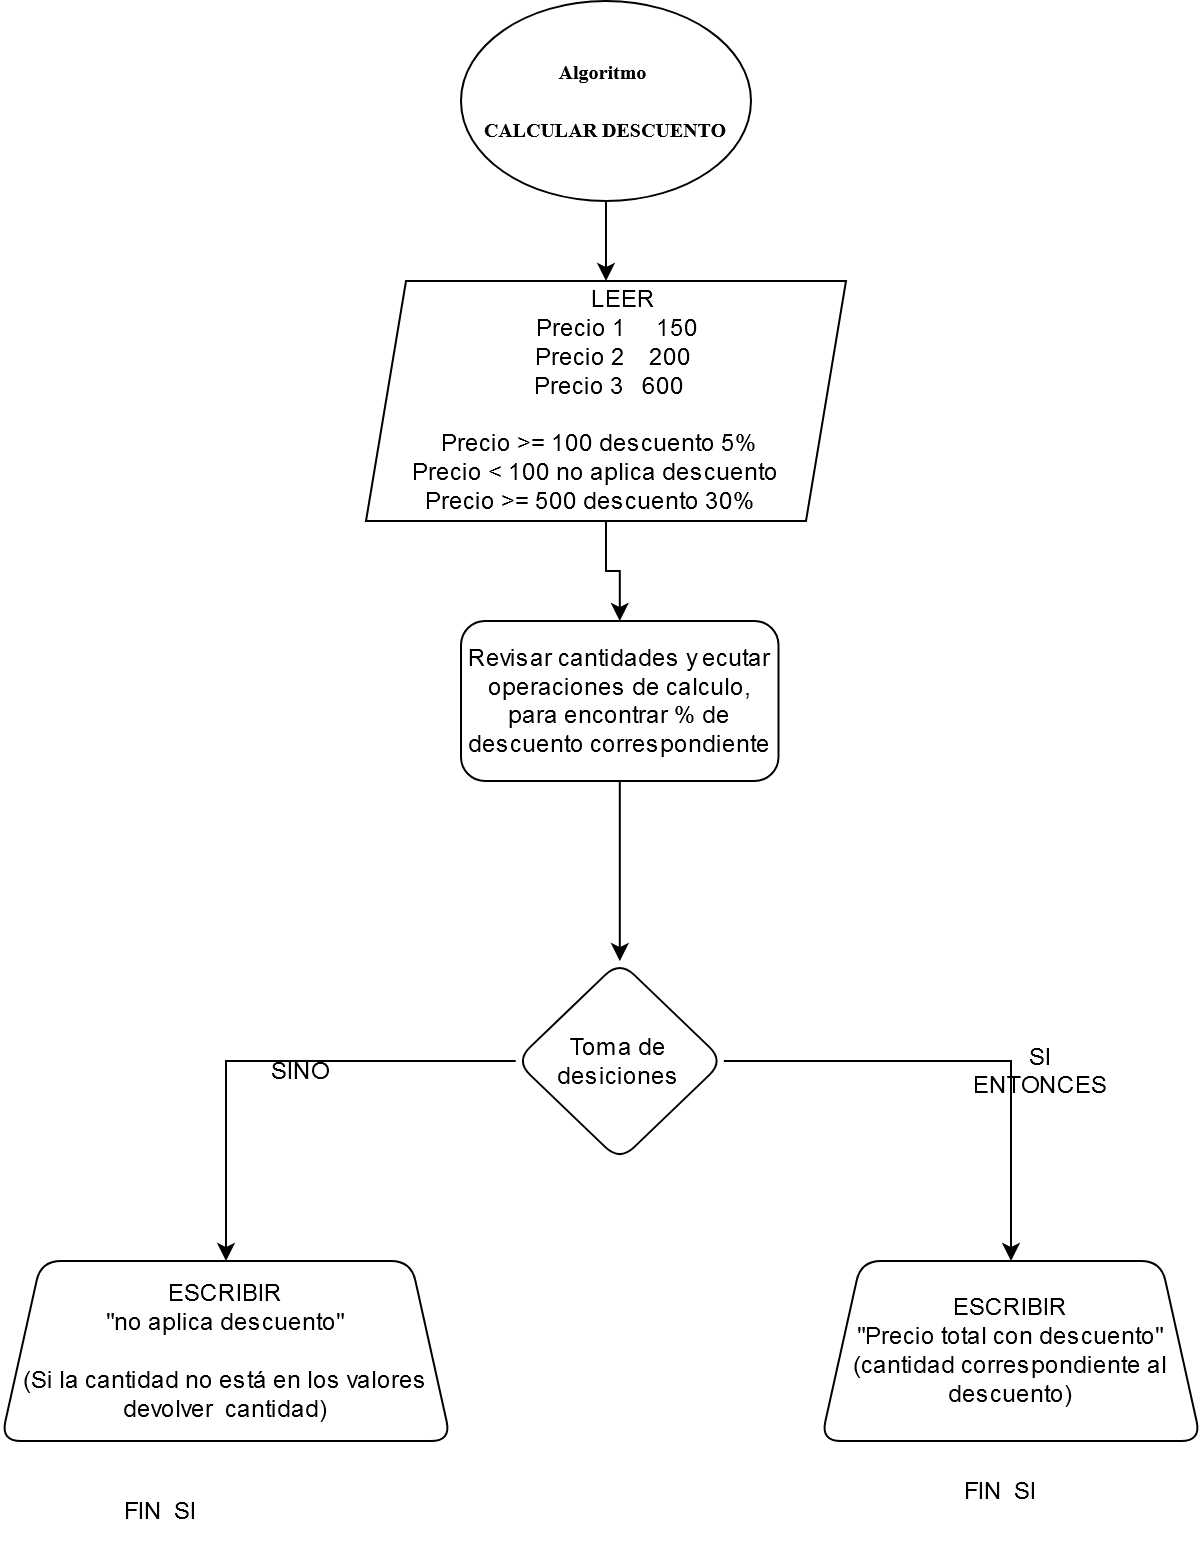

The diagram above was exported from draw.io. Its source (the exported page's mxGraphModel, read from the mxfile embedded in the PNG):
<mxGraphModel dx="995" dy="557" grid="1" gridSize="10" guides="1" tooltips="1" connect="1" arrows="1" fold="1" page="1" pageScale="1" pageWidth="850" pageHeight="1100" math="0" shadow="0">
  <root>
    <mxCell id="0" />
    <mxCell id="1" parent="0" />
    <mxCell id="B9uUiSDie2VDpwNk1__e-2" edge="1" parent="1" source="wW-nRTbrJaxeaCM3Lsr--1" style="edgeStyle=orthogonalEdgeStyle;rounded=0;orthogonalLoop=1;jettySize=auto;html=1;defaultLabelBackgroundColor=page;" target="B9uUiSDie2VDpwNk1__e-1" value="">
      <mxGeometry relative="1" as="geometry" />
    </mxCell>
    <mxCell id="wW-nRTbrJaxeaCM3Lsr--1" parent="1" style="ellipse;whiteSpace=wrap;html=1;shapeInside=1;" value="&lt;h1&gt;&lt;font style=&quot;font-size: 10px;&quot; face=&quot;Times New Roman&quot;&gt;&lt;font&gt;Algoritmo&amp;nbsp; CALCULAR DESCUENTO&lt;/font&gt;&lt;br&gt;&lt;/font&gt;&lt;/h1&gt;" vertex="1">
      <mxGeometry height="100" width="145" x="340" y="80" as="geometry" />
    </mxCell>
    <mxCell id="B9uUiSDie2VDpwNk1__e-4" edge="1" parent="1" source="B9uUiSDie2VDpwNk1__e-1" style="edgeStyle=orthogonalEdgeStyle;rounded=0;orthogonalLoop=1;jettySize=auto;html=1;defaultLabelBackgroundColor=page;" target="B9uUiSDie2VDpwNk1__e-3" value="">
      <mxGeometry relative="1" as="geometry" />
    </mxCell>
    <mxCell id="B9uUiSDie2VDpwNk1__e-1" parent="1" style="shape=parallelogram;perimeter=parallelogramPerimeter;whiteSpace=wrap;html=1;shapeInside=1;fixedSize=1;" value="LEER&lt;br&gt; Precio 1 &amp;nbsp; &amp;nbsp; 150&lt;br&gt;Precio 2&amp;nbsp;&amp;nbsp;&amp;nbsp; 200&lt;br&gt;Precio 3&amp;nbsp;&amp;nbsp; 600&lt;br&gt;&lt;br&gt;Precio &amp;gt;= 100 descuento 5%&lt;br&gt;Precio &amp;lt; 100 no aplica descuento&lt;br&gt;Precio &amp;gt;= 500 descuento 30% &lt;br&gt;&lt;br&gt;&lt;div&gt;&lt;br&gt;&lt;/div&gt;" vertex="1">
      <mxGeometry height="120" width="240" x="292.5" y="220" as="geometry" />
    </mxCell>
    <mxCell id="B9uUiSDie2VDpwNk1__e-6" edge="1" parent="1" source="B9uUiSDie2VDpwNk1__e-3" style="edgeStyle=orthogonalEdgeStyle;rounded=0;orthogonalLoop=1;jettySize=auto;html=1;defaultLabelBackgroundColor=page;" target="B9uUiSDie2VDpwNk1__e-5" value="">
      <mxGeometry relative="1" as="geometry" />
    </mxCell>
    <mxCell id="B9uUiSDie2VDpwNk1__e-3" parent="1" style="rounded=1;whiteSpace=wrap;html=1;" value="Revisar cantidades y ecutar operaciones de calculo, para encontrar % de descuento correspondiente" vertex="1">
      <mxGeometry height="80" width="158.75" x="340" y="390" as="geometry" />
    </mxCell>
    <mxCell id="B9uUiSDie2VDpwNk1__e-8" edge="1" parent="1" source="B9uUiSDie2VDpwNk1__e-5" style="edgeStyle=orthogonalEdgeStyle;rounded=0;orthogonalLoop=1;jettySize=auto;html=1;defaultLabelBackgroundColor=page;" target="B9uUiSDie2VDpwNk1__e-7" value="">
      <mxGeometry relative="1" as="geometry" />
    </mxCell>
    <mxCell id="B9uUiSDie2VDpwNk1__e-11" edge="1" parent="1" source="B9uUiSDie2VDpwNk1__e-5" style="edgeStyle=orthogonalEdgeStyle;rounded=0;orthogonalLoop=1;jettySize=auto;html=1;defaultLabelBackgroundColor=page;" target="B9uUiSDie2VDpwNk1__e-10" value="">
      <mxGeometry relative="1" as="geometry" />
    </mxCell>
    <mxCell id="B9uUiSDie2VDpwNk1__e-5" parent="1" style="rhombus;whiteSpace=wrap;html=1;shapeInside=1;rounded=1;" value="Toma de desiciones&lt;div&gt;&lt;br/&gt;&lt;/div&gt;" vertex="1">
      <mxGeometry height="100" width="104.07" x="367.34" y="560" as="geometry" />
    </mxCell>
    <mxCell id="B9uUiSDie2VDpwNk1__e-7" parent="1" style="shape=trapezoid;perimeter=trapezoidPerimeter;whiteSpace=wrap;html=1;shapeInside=1;fixedSize=1;rounded=1;" value="ESCRIBIR&lt;br&gt;&quot;no aplica descuento&quot;&lt;br&gt;&lt;br&gt;(Si la cantidad no está en los valores devolver&amp;nbsp; cantidad)&lt;br&gt;&lt;br&gt;&lt;div&gt;&lt;br&gt;&lt;/div&gt;" vertex="1">
      <mxGeometry height="90" width="225" x="110" y="710" as="geometry" />
    </mxCell>
    <mxCell id="B9uUiSDie2VDpwNk1__e-9" parent="1" style="text;html=1;whiteSpace=wrap;strokeColor=none;fillColor=none;align=center;verticalAlign=middle;rounded=0;" value="SINO" vertex="1">
      <mxGeometry height="30" width="60" x="230" y="600" as="geometry" />
    </mxCell>
    <mxCell id="B9uUiSDie2VDpwNk1__e-10" parent="1" style="shape=trapezoid;perimeter=trapezoidPerimeter;whiteSpace=wrap;html=1;shapeInside=1;fixedSize=1;rounded=1;" value="ESCRIBIR&lt;br&gt;&quot;Precio total con descuento&quot;&lt;br&gt;(cantidad correspondiente al descuento)&lt;div&gt;&lt;br/&gt;&lt;/div&gt;" vertex="1">
      <mxGeometry height="90" width="190" x="520" y="710" as="geometry" />
    </mxCell>
    <mxCell id="B9uUiSDie2VDpwNk1__e-12" parent="1" style="text;html=1;whiteSpace=wrap;strokeColor=none;fillColor=none;align=center;verticalAlign=middle;rounded=0;" value="SI ENTONCES" vertex="1">
      <mxGeometry height="30" width="60" x="600" y="600" as="geometry" />
    </mxCell>
    <mxCell id="B9uUiSDie2VDpwNk1__e-13" parent="1" style="text;html=1;whiteSpace=wrap;strokeColor=none;fillColor=none;align=center;verticalAlign=middle;rounded=0;" value="FIN&amp;nbsp; SI" vertex="1">
      <mxGeometry height="30" width="60" x="160" y="820" as="geometry" />
    </mxCell>
    <mxCell id="B9uUiSDie2VDpwNk1__e-14" parent="1" style="text;html=1;whiteSpace=wrap;strokeColor=none;fillColor=none;align=center;verticalAlign=middle;rounded=0;" value="FIN&amp;nbsp; SI" vertex="1">
      <mxGeometry height="30" width="60" x="580" y="810" as="geometry" />
    </mxCell>
  </root>
</mxGraphModel>